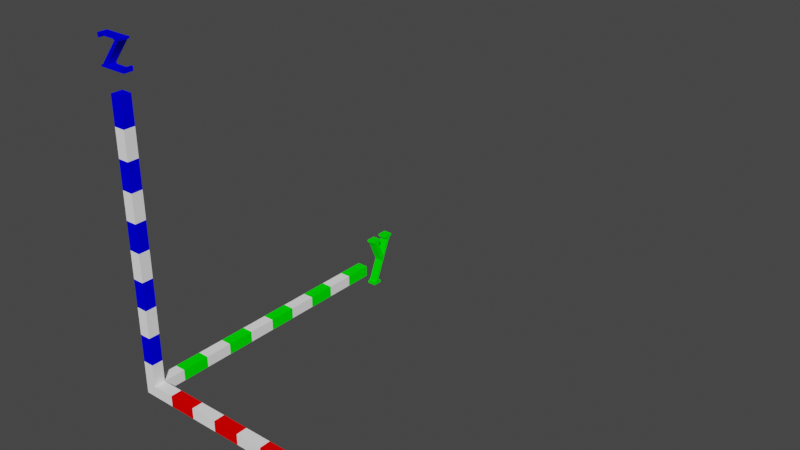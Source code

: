 # Source: axis-z-sup2.blend  (saved by Blender 2.81.16; exported with 4.5.12 LTS)
import bpy
from mathutils import Matrix  # noqa: F401  (used for matrix-valued properties, if any)

bpy.ops.wm.read_factory_settings(use_empty=True)
scene = bpy.context.scene
scene.name = 'Scene'

# ---- materials (node trees are filled in below, after node groups)
mat_default = bpy.data.materials.new('default')
mat_default.use_backface_culling = True
mat_default.use_transparent_shadow = False
mat_default.diffuse_color = (1.0, 0.0, 0.0, 1.0)
mat_default.specular_color = (0.0, 0.0, 0.0)
mat_default.roughness = 1.0
mat_default.specular_intensity = 1.0
mat_default_001 = bpy.data.materials.new('default.001')
mat_default_001.use_backface_culling = True
mat_default_001.use_transparent_shadow = False
mat_default_001.diffuse_color = (0.9882, 0.9882, 0.9882, 1.0)
mat_default_001.specular_color = (0.0, 0.0, 0.0)
mat_default_001.roughness = 1.0
mat_default_001.specular_intensity = 1.0
mat_default_002 = bpy.data.materials.new('default.002')
mat_default_002.use_backface_culling = True
mat_default_002.use_transparent_shadow = False
mat_default_002.diffuse_color = (0.0, 1.0, 0.0, 1.0)
mat_default_002.specular_color = (0.0, 0.0, 0.0)
mat_default_002.roughness = 1.0
mat_default_002.specular_intensity = 1.0
mat_default_003 = bpy.data.materials.new('default.003')
mat_default_003.use_backface_culling = True
mat_default_003.use_transparent_shadow = False
mat_default_003.diffuse_color = (0.0, 0.0, 1.0, 1.0)
mat_default_003.specular_color = (0.0, 0.0, 0.0)
mat_default_003.roughness = 1.0
mat_default_003.specular_intensity = 1.0

# ---- material node trees

# ---- world
world_world = bpy.data.worlds.new('World'); scene.world = world_world
world_world.use_nodes = True; world_world.node_tree.nodes.clear()
_N = world_world.node_tree.nodes; _L = world_world.node_tree.links
n0 = _N.new('ShaderNodeOutputWorld'); n0.name = 'World Output'; n0.location = (300, 300)
n1 = _N.new('ShaderNodeBackground'); n1.name = 'Background'; n1.location = (10, 300)
n1.inputs[0].default_value = (0.05088, 0.05088, 0.05088, 1.0)
_L.new(n1.outputs[0], n0.inputs[0])
n0.is_active_output = True
world_world.color = (0.05088, 0.05088, 0.05088)
world_world.use_sun_shadow = False
world_world.sun_shadow_jitter_overblur = 0.0

# ---- meshes
me_x = bpy.data.meshes.new('x')
me_x.from_pydata([(10.44, 0.164, 0.935), (10.44, -0.164, 0.935), (10.39, -0.164, 0.935), (10.39, 0.164, 0.935), (10.74, 0.164, 0.935), (10.74, -0.164, 0.935), (10.69, -0.164, 0.935), (10.69, 0.164, 0.935), (11.08, 0.164, 0.935), (11.08, -0.164, 0.935), (11.03, -0.164, 0.935), (11.03, 0.164, 0.935), (11.38, 0.164, 0.935), (11.38, -0.164, 0.935), (11.33, -0.164, 0.935), (11.33, 0.164, 0.935), (11.33, 0.164, 0.04921), (11.33, -0.164, 0.04921), (11.38, -0.164, 0.04921), (11.38, 0.164, 0.04921), (11.03, 0.164, 0.04921), (11.03, -0.164, 0.04921), (11.08, -0.164, 0.04921), (11.08, 0.164, 0.04921), (10.69, 0.164, 0.04921), (10.69, -0.164, 0.04921), (10.74, -0.164, 0.04921), (10.74, 0.164, 0.04921), (10.39, 0.164, 0.04921), (10.39, -0.164, 0.04921), (10.44, -0.164, 0.04921), (10.44, 0.164, 0.04921), (11.11, 0.164, 0.09843), (11.11, -0.164, 0.09843), (10.49, -0.164, 0.8858), (10.49, 0.164, 0.8858), (11.13, 0.164, 0.9104), (11.13, -0.164, 0.9104), (11.16, 0.164, 0.8612), (11.16, -0.164, 0.8612), (11.28, 0.164, 0.9104), (11.28, -0.164, 0.9104), (11.23, -0.164, 0.8612), (11.23, 0.164, 0.8612), (10.67, 0.164, 0.8858), (10.67, -0.164, 0.8858), (11.28, -0.164, 0.09843), (11.28, 0.164, 0.09843), (10.64, 0.164, 0.07382), (10.64, -0.164, 0.07382), (10.62, 0.164, 0.123), (10.62, -0.164, 0.123), (10.49, -0.164, 0.07382), (10.49, 0.164, 0.07382), (10.54, -0.164, 0.123), (10.54, 0.164, 0.123), (10.82, -0.164, 0.4618), (10.82, 0.164, 0.4618), (10.86, -0.164, 0.4158), (10.86, 0.164, 0.4158), (10.91, -0.164, 0.5684), (10.91, 0.164, 0.5684), (10.95, -0.164, 0.5225), (10.95, 0.164, 0.5225), (10.74, -0.164, 0.9843), (10.39, -0.164, 0.9843), (10.39, 0.164, 0.9843), (10.74, 0.164, 0.9843), (11.03, -0.164, 0.9843), (11.03, 0.164, 0.9843), (11.38, -0.164, 0.9843), (11.38, 0.164, 0.9843), (11.03, 0.164, 0.0), (11.03, -0.164, 0.0), (11.38, 0.164, 0.0), (11.38, -0.164, 0.0), (10.39, -0.164, 0.0), (10.74, -0.164, 0.0), (10.39, 0.164, 0.0), (10.74, 0.164, 0.0)], [], [(0, 1, 2, 3), (4, 5, 6, 7), (8, 9, 10, 11), (12, 13, 14, 15), (16, 17, 18, 19), (20, 21, 22, 23), (24, 25, 26, 27), (28, 29, 30, 31), (32, 33, 34, 35), (23, 22, 33, 32), (36, 37, 9, 8), (38, 39, 37, 36), (40, 41, 42, 43), (15, 14, 41, 40), (44, 45, 46, 47), (47, 46, 17, 16), (48, 49, 25, 24), (50, 51, 49, 48), (31, 30, 52, 53), (53, 52, 54, 55), (35, 34, 1, 0), (7, 6, 45, 44), (55, 54, 56, 57), (58, 51, 50, 59), (60, 39, 38, 61), (43, 42, 62, 63), (62, 42, 39, 60), (61, 38, 43, 63), (51, 58, 56, 54), (55, 57, 59, 50), (33, 46, 45, 34), (35, 44, 47, 32), (6, 1, 34), (64, 65, 2, 1), (3, 2, 65, 66), (6, 5, 64, 1), (45, 6, 34), (0, 3, 66, 67), (35, 0, 7), (35, 7, 44), (0, 67, 4, 7), (66, 65, 64, 67), (67, 64, 5, 4), (11, 10, 68, 69), (69, 68, 70, 71), (8, 11, 69, 15), (36, 8, 40), (8, 15, 40), (69, 71, 12, 15), (41, 9, 37), (14, 68, 10, 9), (71, 70, 13, 12), (14, 13, 70, 68), (41, 14, 9), (42, 41, 37), (42, 37, 39), (36, 40, 43), (38, 36, 43), (72, 73, 21, 20), (74, 75, 73, 72), (16, 72, 20, 23), (47, 23, 32), (47, 16, 23), (16, 19, 74, 72), (33, 22, 46), (22, 21, 73, 17), (19, 18, 75, 74), (73, 75, 18, 17), (22, 17, 46), (50, 48, 55), (48, 53, 55), (54, 49, 51), (54, 52, 49), (52, 30, 25), (30, 29, 76, 77), (78, 76, 29, 28), (30, 77, 26, 25), (52, 25, 49), (79, 78, 28, 31), (24, 31, 53), (48, 24, 53), (24, 27, 79, 31), (79, 77, 76, 78), (27, 26, 77, 79)])
me_x.polygons.foreach_set('use_smooth', [True] * 84)
_k = set([(0, 1), (0, 3), (0, 35), (1, 2), (1, 34), (2, 3), (2, 65), (3, 66), (4, 5), (4, 7), (4, 67), (5, 6), (5, 64), (6, 7), (6, 45), (7, 44), (8, 9), (8, 11), (8, 36), (9, 10), (9, 37), (10, 11), (10, 68), (11, 69), (12, 13), (12, 15), (12, 71), (13, 14), (13, 70), (14, 15), (14, 41), (15, 40), (16, 17), (16, 19), (16, 47), (17, 18), (17, 46), (18, 19), (18, 75), (19, 74), (20, 21), (20, 23), (20, 72), (21, 22), (21, 73), (22, 23), (22, 33), (23, 32), (24, 25), (24, 27), (24, 48), (25, 26), (25, 49), (26, 27), (26, 77), (27, 79), (28, 29), (28, 31), (28, 78), (29, 30), (29, 76), (30, 31), (30, 52), (31, 53), (32, 33), (32, 35), (33, 34), (34, 35), (36, 37), (36, 38), (37, 39), (38, 39), (38, 61), (39, 60), (40, 41), (40, 43), (41, 42), (42, 43), (42, 62), (43, 63), (44, 45), (44, 47), (45, 46), (46, 47), (48, 49), (48, 50), (49, 51), (50, 51), (50, 59), (51, 58), (52, 53), (52, 54), (53, 55), (54, 55), (54, 56), (55, 57), (64, 65), (64, 67), (65, 66), (66, 67), (68, 69), (68, 70), (69, 71), (70, 71), (72, 73), (72, 74), (73, 75), (74, 75), (76, 77), (76, 78), (77, 79), (78, 79)])
me_x.attributes.new('sharp_edge', 'BOOLEAN', 'EDGE').data.foreach_set('value', [ (min(e.vertices), max(e.vertices)) in _k for e in me_x.edges])
me_x.materials.append(mat_default)
me_x.use_remesh_fix_poles = True
me_x.use_remesh_preserve_attributes = False
me_x.use_mirror_vertex_groups = False
me_x.update()
me_x.normals_split_custom_set([tuple(v) for v in zip(*[iter([0.0, 0.0, -1.0, 0.0, 0.0, -1.0, 0.0, 0.0, -1.0, 0.0, 0.0, -1.0, 0.0, 0.0, -1.0, 0.0, 0.0, -1.0, 0.0, 0.0, -1.0, 0.0, 0.0, -1.0, 0.0, 0.0, -1.0, 0.0, 0.0, -1.0, 0.0, 0.0, -1.0, 0.0, 0.0, -1.0, 0.0, 0.0, -1.0, 0.0, 0.0, -1.0, 0.0, 0.0, -1.0, 0.0, 0.0, -1.0, 0.0, 0.0, 1.0, 0.0, 0.0, 1.0, 0.0, 0.0, 1.0, 0.0, 0.0, 1.0, 0.0, 0.0, 1.0, 0.0, 0.0, 1.0, 0.0, 0.0, 1.0, 0.0, 0.0, 1.0, 0.0, 0.0, 1.0, 0.0, 0.0, 1.0, 0.0, 0.0, 1.0, 0.0, 0.0, 1.0, 0.0, 0.0, 1.0, 0.0, 0.0, 1.0, 0.0, 0.0, 1.0, 0.0, 0.0, 1.0, -0.788, 0.0, -0.6157, -0.788, 0.0, -0.6157, -0.788, 0.0, -0.6157, -0.788, 0.0, -0.6157, -0.8945, 0.0, 0.4471, -0.8945, 0.0, 0.4471, -0.8945, 0.0, 0.4471, -0.8945, 0.0, 0.4471, -0.4473, 0.0, -0.8944, -0.4473, 0.0, -0.8944, -0.4473, 0.0, -0.8944, -0.4473, 0.0, -0.8944, -0.894, -4.602e-08, -0.448, -0.894, 5.974e-07, -0.448, -0.894, -4.191e-11, -0.448, -0.894, 0.0, -0.448, 0.7072, 0.0, -0.707, 0.7072, 0.0, -0.707, 0.7072, 0.0, -0.707, 0.7072, 0.0, -0.707, 0.4473, -3.681e-08, -0.8944, 0.4473, 3.664e-08, -0.8944, 0.4473, -3.353e-11, -0.8944, 0.4473, 0.0, -0.8944, 0.7881, 0.0, 0.6156, 0.7881, 0.0, 0.6156, 0.7881, 0.0, 0.6156, 0.7881, 0.0, 0.6156, 0.7067, 1.467e-11, 0.7075, 0.7067, 0.0, 0.7075, 0.7067, 1.611e-08, 0.7075, 0.7067, -1.603e-08, 0.7075, 0.4473, 0.0, 0.8944, 0.4473, 0.0, 0.8944, 0.4473, 0.0, 0.8944, 0.4473, 0.0, 0.8944, 0.8945, 0.0, 0.4471, 0.8945, 0.0, 0.4471, 0.8945, 0.0, 0.4471, 0.8945, 0.0, 0.4471, -0.4473, 0.0, 0.8944, -0.4473, 0.0, 0.8944, -0.4473, 0.0, 0.8944, -0.4473, 0.0, 0.8944, -0.7065, 0.0, 0.7077, -0.7065, 0.0, 0.7077, -0.7065, 0.0, 0.7077, -0.7065, 0.0, 0.7077, -0.7072, 0.0, -0.707, -0.7072, 0.0, -0.707, -0.7072, 0.0, -0.707, -0.7072, 0.0, -0.707, 0.8945, 0.0, -0.4471, 0.8945, 0.0, -0.4471, 0.8945, 0.0, -0.4471, 0.8945, 0.0, -0.4471, -0.7684, 0.0, 0.6399, -0.7684, 0.0, 0.6399, -0.7684, 0.0, 0.6399, -0.7684, 0.0, 0.6399, 0.7677, 0.0, -0.6408, 0.7677, 0.0, -0.6408, 0.7677, 0.0, -0.6408, 0.7677, 0.0, -0.6408, -0.7677, 0.0, 0.6408, -0.7677, 0.0, 0.6408, -0.7677, 0.0, 0.6408, -0.7677, 0.0, 0.6408, 0.7684, 0.0, -0.6399, 0.7684, 0.0, -0.6399, 0.7684, 0.0, -0.6399, 0.7684, 0.0, -0.6399, 0.0, -1.0, -1.592e-07, 0.0, -1.0, 2.203e-07, 0.0, -1.0, -2.052e-07, 0.0, -1.0, -1.592e-07, 0.0, 1.0, -1.592e-07, 0.0, 1.0, -8.39e-08, 0.0, 1.0, 1.069e-07, 0.0, 1.0, -1.592e-07, 0.0, -1.0, 2.052e-07, 0.0, -1.0, 1.592e-07, 0.0, -1.0, 1.592e-07, 0.0, -1.0, 7.993e-08, 0.0, 1.0, -1.069e-07, 0.0, 1.0, 1.592e-07, 0.0, 1.0, 1.592e-07, 0.0, 1.0, 8.39e-08, 0.0, -1.0, 7.188e-09, 0.0, -1.0, -2.947e-07, 0.0, -1.0, 7.188e-09, 0.0, -1.0, 1.033e-07, 0.0, 1.0, 8.241e-09, 0.0, 1.0, 5.235e-08, 0.0, 1.0, -3.732e-07, 0.0, 1.0, 1.571e-07, 0.0, -1.0, -3.702e-07, 0.0, -1.0, 8.208e-08, 0.0, -1.0, 1.033e-07, 0.0, -1.0, -4.487e-07, 0.0, -1.0, 9.614e-08, 0.0, -1.0, 9.614e-08, 0.0, -1.0, 8.208e-08, -1.0, 0.0, 0.0, -1.0, 0.0, 0.0, -1.0, 0.0, 0.0, -1.0, 0.0, 0.0, 0.0, -1.0, -3.702e-07, 0.0, -1.0, -5.127e-07, 0.0, -1.0, -4.487e-07, 0.0, -1.0, 8.208e-08, 0.0, -1.0, 7.188e-09, 0.0, -1.0, -3.702e-07, 0.0, -1.0, 1.033e-07, 0.0, 1.0, -1.616e-08, 0.0, 1.0, 0.0, 0.0, 1.0, 0.0, 0.0, 1.0, -3.441e-07, 0.0, 1.0, 8.241e-09, 0.0, 1.0, -1.616e-08, 0.0, 1.0, -2.62e-07, 0.0, 1.0, 8.241e-09, 0.0, 1.0, -2.62e-07, 0.0, 1.0, 5.235e-08, 0.0, 1.0, -1.616e-08, 0.0, 1.0, -3.441e-07, 0.0, 1.0, -3.845e-07, 0.0, 1.0, -2.62e-07, 0.0, 0.0, 1.0, 0.0, 0.0, 1.0, 0.0, 0.0, 1.0, 0.0, 0.0, 1.0, 1.0, 0.0, 0.0, 1.0, 0.0, 0.0, 1.0, 0.0, 0.0, 1.0, 0.0, 0.0, -1.0, 0.0, 0.0, -1.0, 0.0, 0.0, -1.0, 0.0, 0.0, -1.0, 0.0, 0.0, 0.0, 0.0, 1.0, 0.0, 0.0, 1.0, 0.0, 0.0, 1.0, 0.0, 0.0, 1.0, 0.0, 1.0, -4.149e-07, 0.0, 1.0, -5.127e-07, 0.0, 1.0, -4.487e-07, 0.0, 1.0, 1.744e-07, 0.0, 1.0, 3.142e-08, 0.0, 1.0, -4.149e-07, 0.0, 1.0, 7.385e-07, 0.0, 1.0, -4.149e-07, 0.0, 1.0, 1.744e-07, 0.0, 1.0, 7.385e-07, 0.0, 1.0, -4.487e-07, 0.0, 1.0, 9.614e-08, 0.0, 1.0, 9.614e-08, 0.0, 1.0, 1.744e-07, 0.0, -1.0, 1.005e-06, 0.0, -1.0, -3.409e-07, 0.0, -1.0, -3.436e-07, 0.0, -1.0, 1.404e-07, 0.0, -1.0, -3.441e-07, 0.0, -1.0, -3.845e-07, 0.0, -1.0, -3.409e-07, 1.0, 0.0, 0.0, 1.0, 0.0, 0.0, 1.0, 0.0, 0.0, 1.0, 0.0, 0.0, 0.0, -1.0, 1.404e-07, 0.0, -1.0, 0.0, 0.0, -1.0, 0.0, 0.0, -1.0, -3.441e-07, 0.0, -1.0, 1.005e-06, 0.0, -1.0, 1.404e-07, 0.0, -1.0, -3.409e-07, 0.0, -1.0, 2.203e-07, 0.0, -1.0, 1.005e-06, 0.0, -1.0, -3.436e-07, 0.0, -1.0, 2.203e-07, 0.0, -1.0, -3.436e-07, 0.0, -1.0, -2.052e-07, 0.0, 1.0, 3.142e-08, 0.0, 1.0, 7.385e-07, 0.0, 1.0, 1.069e-07, 0.0, 1.0, -8.39e-08, 0.0, 1.0, 3.142e-08, 0.0, 1.0, 1.069e-07, -1.0, 0.0, 0.0, -1.0, 0.0, 0.0, -1.0, 0.0, 0.0, -1.0, 0.0, 0.0, 0.0, 0.0, -1.0, 0.0, 0.0, -1.0, 0.0, 0.0, -1.0, 0.0, 0.0, -1.0, 0.0, 1.0, -1.068e-07, 0.0, 1.0, 3.441e-07, 0.0, 1.0, 3.845e-07, 0.0, 1.0, 3.157e-07, 0.0, 1.0, -3.732e-07, 0.0, 1.0, 3.157e-07, 0.0, 1.0, 1.571e-07, 0.0, 1.0, -3.732e-07, 0.0, 1.0, -1.068e-07, 0.0, 1.0, 3.157e-07, 0.0, 1.0, -1.068e-07, 0.0, 1.0, 0.0, 0.0, 1.0, 0.0, 0.0, 1.0, 3.441e-07, 0.0, -1.0, 7.188e-09, 0.0, -1.0, 3.525e-07, 0.0, -1.0, -2.947e-07, 0.0, -1.0, 3.525e-07, 0.0, -1.0, 5.127e-07, 0.0, -1.0, 4.487e-07, 0.0, -1.0, -1.435e-07, 1.0, 0.0, 0.0, 1.0, 0.0, 0.0, 1.0, 0.0, 0.0, 1.0, 0.0, 0.0, 0.0, -1.0, 4.487e-07, 0.0, -1.0, -9.614e-08, 0.0, -1.0, -9.614e-08, 0.0, -1.0, -1.435e-07, 0.0, -1.0, 3.525e-07, 0.0, -1.0, -1.435e-07, 0.0, -1.0, -2.947e-07, 0.0, 1.0, 8.39e-08, 0.0, 1.0, -3.14e-08, 0.0, 1.0, -1.069e-07, 0.0, 1.0, -3.14e-08, 0.0, 1.0, -2.849e-07, 0.0, 1.0, -1.069e-07, 0.0, -1.0, 7.993e-08, 0.0, -1.0, -3.19e-07, 0.0, -1.0, 2.052e-07, 0.0, -1.0, 7.993e-08, 0.0, -1.0, -1.84e-08, 0.0, -1.0, -3.19e-07, 0.0, -1.0, -1.84e-08, 0.0, -1.0, 1.761e-08, 0.0, -1.0, 2.868e-07, 0.0, -1.0, 1.761e-08, 0.0, -1.0, 0.0, 0.0, -1.0, 0.0, 0.0, -1.0, 3.441e-07, -1.0, 0.0, 0.0, -1.0, 0.0, 0.0, -1.0, 0.0, 0.0, -1.0, 0.0, 0.0, 0.0, -1.0, 1.761e-08, 0.0, -1.0, 3.441e-07, 0.0, -1.0, 3.845e-07, 0.0, -1.0, 2.868e-07, 0.0, -1.0, -1.84e-08, 0.0, -1.0, 2.868e-07, 0.0, -1.0, -3.19e-07, 0.0, 1.0, 4.487e-07, 0.0, 1.0, -9.614e-08, 0.0, 1.0, -9.614e-08, 0.0, 1.0, -9.546e-08, 0.0, 1.0, 4.361e-07, 0.0, 1.0, -9.546e-08, 0.0, 1.0, -2.849e-07, 0.0, 1.0, -3.14e-08, 0.0, 1.0, 4.361e-07, 0.0, 1.0, -2.849e-07, 0.0, 1.0, 4.361e-07, 0.0, 1.0, 5.127e-07, 0.0, 1.0, 4.487e-07, 0.0, 1.0, -9.546e-08, 0.0, 0.0, -1.0, 0.0, 0.0, -1.0, 0.0, 0.0, -1.0, 0.0, 0.0, -1.0, 1.0, 0.0, 0.0, 1.0, 0.0, 0.0, 1.0, 0.0, 0.0, 1.0, 0.0, 0.0])] * 3)])
me_o7 = bpy.data.meshes.new('o7')
me_o7.from_pydata([(-0.2, -0.1, -0.1), (0.2, -0.1, 0.1), (1.0, -0.1, 0.1), (1.0, -0.1, -0.1), (2.0, -0.1, 0.1), (2.0, -0.1, -0.1), (3.0, -0.1, -0.1), (3.0, -0.1, 0.1), (4.0, -0.1, 0.1), (4.0, -0.1, -0.1), (5.0, -0.1, 0.1), (5.0, -0.1, -0.1), (6.0, -0.1, 0.1), (6.0, -0.1, -0.1), (7.0, -0.1, 0.1), (7.0, -0.1, -0.1), (8.0, -0.1, 0.1), (8.0, -0.1, -0.1), (9.0, -0.1, 0.1), (9.0, -0.1, -0.1), (10.0, -0.1, 0.1), (10.0, -0.1, -0.1), (0.2, 0.3, -0.1), (0.2, 0.3, 0.1), (1.0, 0.3, 0.1), (1.0, 0.3, -0.1), (2.0, 0.3, 0.1), (2.0, 0.3, -0.1), (3.0, 0.3, -0.1), (3.0, 0.3, 0.1), (4.0, 0.3, 0.1), (4.0, 0.3, -0.1), (5.0, 0.3, 0.1), (5.0, 0.3, -0.1), (6.0, 0.3, 0.1), (6.0, 0.3, -0.1), (7.0, 0.3, 0.1), (7.0, 0.3, -0.1), (8.0, 0.3, 0.1), (8.0, 0.3, -0.1), (9.0, 0.3, 0.1), (9.0, 0.3, -0.1), (10.0, 0.3, 0.1), (10.0, 0.3, -0.1)], [], [(0, 1, 2, 3), (3, 2, 4, 5), (6, 7, 8, 9), (5, 4, 7, 6), (9, 8, 10, 11), (11, 10, 12, 13), (13, 12, 14, 15), (15, 14, 16, 17), (17, 16, 18, 19), (19, 18, 20, 21), (22, 23, 24, 25), (25, 24, 26, 27), (28, 29, 30, 31), (27, 26, 29, 28), (31, 30, 32, 33), (33, 32, 34, 35), (35, 34, 36, 37), (37, 36, 38, 39), (39, 38, 40, 41), (41, 40, 42, 43), (20, 42, 43, 21), (18, 40, 42, 20), (16, 38, 40, 18), (14, 36, 38, 16), (12, 34, 36, 14), (10, 32, 34, 12), (8, 30, 32, 10), (7, 29, 30, 8), (4, 26, 29, 7), (2, 24, 26, 4), (1, 23, 24, 2), (3, 25, 22, 0), (5, 27, 25, 3), (6, 28, 27, 5), (9, 31, 28, 6), (11, 33, 31, 9), (13, 35, 33, 11), (15, 37, 35, 13), (17, 39, 37, 15), (19, 41, 39, 17), (21, 43, 41, 19)])
me_o7.polygons.foreach_set('material_index', [0, 1, 1, 0, 0, 1, 0, 1, 0, 1, 0, 1, 1, 0, 0, 1, 0, 1, 0, 1, 1, 1, 0, 1, 0, 1, 0, 1, 0, 1, 0, 0, 1, 0, 1, 0, 1, 0, 1, 0, 1])
me_o7.materials.append(mat_default_001)
me_o7.materials.append(mat_default)
me_o7.use_remesh_fix_poles = True
me_o7.use_remesh_preserve_attributes = False
me_o7.use_mirror_vertex_groups = False
me_o7.update()
me_y = bpy.data.meshes.new('y')
me_y.from_pydata([(-0.164, 10.55, 0.9328), (0.164, 10.55, 0.9328), (0.164, 10.5, 0.9328), (-0.164, 10.5, 0.9328), (-0.164, 10.85, 0.9328), (0.164, 10.85, 0.9328), (0.164, 10.8, 0.9328), (-0.164, 10.8, 0.9328), (-0.164, 11.19, 0.9328), (0.164, 11.19, 0.9328), (0.164, 11.14, 0.9328), (-0.164, 11.14, 0.9328), (-0.164, 11.49, 0.9328), (0.164, 11.49, 0.9328), (0.164, 11.44, 0.9328), (-0.164, 11.44, 0.9328), (-0.164, 11.24, 0.8918), (0.164, 11.24, 0.8918), (-0.164, 11.26, 0.8098), (0.164, 11.26, 0.8098), (-0.164, 11.39, 0.8918), (0.164, 11.39, 0.8918), (0.164, 11.34, 0.8098), (-0.164, 11.34, 0.8098), (-0.164, 10.6, 0.8508), (0.164, 10.6, 0.8508), (0.164, 10.77, 0.8508), (-0.164, 10.77, 0.8508), (0.164, 10.65, -0.6609), (-0.164, 10.65, -0.6609), (0.164, 10.94, 0.02729), (-0.164, 10.94, 0.02729), (0.164, 10.72, -0.6609), (-0.164, 10.72, -0.6609), (0.164, 11.02, 0.2348), (-0.164, 11.02, 0.2348), (-0.164, 10.85, -0.7839), (0.164, 10.85, -0.7839), (0.164, 10.85, -0.8659), (-0.164, 10.85, -0.8659), (0.164, 10.5, -0.8659), (-0.164, 10.5, -0.8659), (-0.164, 10.8, -0.7839), (-0.164, 10.55, -0.7839), (-0.164, 10.75, -0.7429), (-0.164, 10.6, -0.7429), (-0.164, 10.5, -0.7839), (0.164, 10.6, -0.7429), (0.164, 10.8, -0.7839), (0.164, 10.75, -0.7429), (0.164, 10.55, -0.7839), (0.164, 10.5, -0.7839), (-0.164, 11.02, 0.2356), (0.164, 11.02, 0.2356), (0.164, 11.49, 1.015), (0.164, 11.14, 1.015), (-0.164, 11.49, 1.015), (-0.164, 11.14, 1.015), (-0.164, 10.85, 1.015), (0.164, 10.85, 1.015), (-0.164, 10.5, 1.015), (0.164, 10.5, 1.015)], [], [(0, 1, 2, 3), (4, 5, 6, 7), (8, 9, 10, 11), (12, 13, 14, 15), (16, 17, 9, 8), (18, 19, 17, 16), (20, 21, 22, 23), (15, 14, 21, 20), (24, 25, 1, 0), (7, 6, 26, 27), (28, 19, 18, 29), (30, 25, 24, 31), (23, 22, 32, 33), (27, 26, 34, 35), (36, 37, 38, 39), (39, 38, 40, 41), (42, 36, 39, 43), (44, 42, 45), (42, 43, 45), (39, 41, 46, 43), (47, 48, 49), (50, 38, 37, 48), (41, 40, 51, 46), (50, 51, 40, 38), (47, 50, 48), (28, 47, 49), (28, 49, 32), (44, 45, 29), (33, 44, 29), (43, 50, 47, 45), (45, 47, 28, 29), (33, 32, 49, 44), (44, 49, 48, 42), (46, 51, 50, 43), (42, 48, 37, 36), (24, 27, 52, 31), (53, 26, 25, 30), (29, 18, 23, 33), (32, 22, 19, 28), (18, 16, 23), (16, 20, 23), (22, 17, 19), (22, 21, 17), (21, 14, 9), (14, 13, 54, 55), (56, 54, 13, 12), (14, 55, 10, 9), (21, 9, 17), (57, 56, 12, 15), (8, 15, 20), (16, 8, 20), (8, 11, 57, 15), (57, 55, 54, 56), (11, 10, 55, 57), (58, 59, 5, 4), (60, 61, 59, 58), (0, 58, 4, 7), (24, 7, 27), (24, 0, 7), (0, 3, 60, 58), (26, 6, 25), (6, 5, 59, 1), (3, 2, 61, 60), (59, 61, 2, 1), (6, 1, 25)])
me_y.polygons.foreach_set('use_smooth', [True] * 65)
_k = set([(0, 1), (0, 3), (0, 24), (1, 2), (1, 25), (2, 3), (2, 61), (3, 60), (4, 5), (4, 7), (4, 58), (5, 6), (5, 59), (6, 7), (6, 26), (7, 27), (8, 9), (8, 11), (8, 16), (9, 10), (9, 17), (10, 11), (10, 55), (11, 57), (12, 13), (12, 15), (12, 56), (13, 14), (13, 54), (14, 15), (14, 21), (15, 20), (16, 17), (16, 18), (17, 19), (18, 19), (18, 29), (19, 28), (20, 21), (20, 23), (21, 22), (22, 23), (22, 32), (23, 33), (24, 25), (24, 31), (25, 26), (25, 30), (26, 27), (28, 29), (28, 47), (29, 45), (32, 33), (32, 49), (33, 44), (36, 37), (36, 39), (36, 42), (37, 38), (37, 48), (38, 39), (38, 40), (39, 41), (40, 41), (40, 51), (41, 46), (42, 44), (42, 48), (43, 45), (43, 46), (43, 50), (44, 49), (45, 47), (46, 51), (47, 50), (48, 49), (50, 51), (54, 55), (54, 56), (55, 57), (56, 57), (58, 59), (58, 60), (59, 61), (60, 61)])
me_y.attributes.new('sharp_edge', 'BOOLEAN', 'EDGE').data.foreach_set('value', [ (min(e.vertices), max(e.vertices)) in _k for e in me_y.edges])
me_y.materials.append(mat_default_002)
me_y.use_remesh_fix_poles = True
me_y.use_remesh_preserve_attributes = False
me_y.use_mirror_vertex_groups = False
me_y.update()
me_y.normals_split_custom_set([tuple(v) for v in zip(*[iter([0.0, 0.0, -1.0, 0.0, 0.0, -1.0, 0.0, 0.0, -1.0, 0.0, 0.0, -1.0, 0.0, 0.0, -1.0, 0.0, 0.0, -1.0, 0.0, 0.0, -1.0, 0.0, 0.0, -1.0, 0.0, 0.0, -1.0, 0.0, 0.0, -1.0, 0.0, 0.0, -1.0, 0.0, 0.0, -1.0, 0.0, 0.0, -1.0, 0.0, 0.0, -1.0, 0.0, 0.0, -1.0, 0.0, 0.0, -1.0, 0.0, -0.6403, -0.7681, 0.0, -0.6403, -0.7681, 0.0, -0.6403, -0.7681, 0.0, -0.6403, -0.7681, 0.0, -0.9578, -0.2873, 0.0, -0.9578, -0.2873, 0.0, -0.9578, -0.2873, 0.0, -0.9578, -0.2873, 0.0, 0.8576, -0.5144, 0.0, 0.8576, -0.5144, 0.0, 0.8576, -0.5144, 0.0, 0.8576, -0.5144, 0.0, 0.6395, -0.7688, 0.0, 0.6395, -0.7688, 0.0, 0.6395, -0.7688, 0.0, 0.6395, -0.7688, 0.0, -0.8575, -0.5144, 0.0, -0.8575, -0.5144, 0.0, -0.8575, -0.5144, 0.0, -0.8575, -0.5144, 0.0, 0.9578, -0.2873, 0.0, 0.9578, -0.2873, 0.0, 0.9578, -0.2873, 0.0, 0.9578, -0.2873, 0.0, -0.9222, 0.3868, 0.0, -0.9222, 0.3868, 0.0, -0.9222, 0.3868, 0.0, -0.9222, 0.3868, 0.0, -0.9258, -0.3781, 0.0, -0.9258, -0.3781, 0.0, -0.9258, -0.3781, 0.0, -0.9258, -0.3781, 0.0, 0.9222, -0.3868, 0.0, 0.9222, -0.3868, 0.0, 0.9222, -0.3868, 0.0, 0.9222, -0.3868, 0.0, 0.9261, 0.3774, 0.0, 0.9261, 0.3774, 0.0, 0.9261, 0.3774, 0.0, 0.9261, 0.3774, 0.0, 1.0, 0.0, 0.0, 1.0, 0.0, 0.0, 1.0, 0.0, 0.0, 1.0, 0.0, 0.0, 0.0, -1.0, 0.0, 0.0, -1.0, 0.0, 0.0, -1.0, 0.0, 0.0, -1.0, -1.0, 0.0, 0.0, -1.0, 0.0, 0.0, -1.0, 0.0, 0.0, -1.0, 0.0, 0.0, -1.0, 0.0, 0.0, -1.0, 0.0, 0.0, -1.0, 0.0, 0.0, -1.0, 0.0, 0.0, -1.0, 0.0, 0.0, -1.0, 0.0, 0.0, -1.0, 0.0, 0.0, -1.0, 0.0, 0.0, -1.0, 0.0, 0.0, -1.0, 0.0, 0.0, 1.0, 0.0, 0.0, 1.0, 0.0, 0.0, 1.0, 0.0, 0.0, 1.0, 0.0, 0.0, 1.0, 0.0, 0.0, 1.0, 0.0, 0.0, 1.0, 0.0, 0.0, 0.0, -1.0, 0.0, 0.0, -1.0, 0.0, 0.0, -1.0, 0.0, 0.0, -1.0, 0.0, 1.0, 0.0, 0.0, 1.0, 0.0, 0.0, 1.0, 0.0, 0.0, 1.0, 0.0, 0.0, 1.0, 0.0, 0.0, 1.0, 0.0, 0.0, 1.0, 0.0, 0.0, 1.0, 0.0, 0.0, 1.0, 0.0, 0.0, 1.0, 0.0, 0.0, 1.0, 0.0, 0.0, 1.0, 0.0, 0.0, 1.0, 0.0, 0.0, -1.0, 0.0, 0.0, -1.0, 0.0, 0.0, -1.0, 0.0, 0.0, -1.0, 0.0, 0.0, -1.0, 0.0, 0.0, -1.0, 0.0, 0.0, 0.0, -0.6403, 0.7681, 0.0, -0.6403, 0.7681, 0.0, -0.6403, 0.7681, 0.0, -0.6403, 0.7681, 0.0, -0.8576, 0.5144, 0.0, -0.8576, 0.5144, 0.0, -0.8576, 0.5144, 0.0, -0.8576, 0.5144, 0.0, 0.9578, 0.2873, 0.0, 0.9578, 0.2873, 0.0, 0.9578, 0.2873, 0.0, 0.9578, 0.2873, -2.095e-11, 0.6399, 0.7685, 0.0, 0.6399, 0.7685, -2.301e-08, 0.6399, 0.7685, 2.29e-08, 0.6399, 0.7685, 0.0, 0.0, 1.0, 0.0, 0.0, 1.0, 0.0, 0.0, 1.0, 0.0, 0.0, 1.0, 0.0, 0.0, 1.0, 0.0, 0.0, 1.0, 0.0, 0.0, 1.0, 0.0, 0.0, 1.0, -1.0, -2.161e-08, 0.0, -1.0, -3.084e-08, 0.0, -1.0, -6.016e-08, 0.0, -1.0, -6.016e-08, 0.0, 1.0, -1.203e-07, 0.0, 1.0, -1.203e-07, 0.0, 1.0, -1.203e-07, 0.0, 1.0, -1.203e-07, 0.0, -1.0, 0.0, 0.0, -1.0, 0.0, 0.0, -1.0, 0.0, 0.0, -1.0, 0.0, 0.0, 1.0, 0.0, 0.0, 1.0, 0.0, 0.0, 1.0, 0.0, 0.0, 1.0, 0.0, 0.0, -1.0, 0.0, 0.0, -1.0, 0.0, 0.0, -1.0, 0.0, 0.0, -1.0, 0.0, 0.0, -1.0, 0.0, 0.0, -1.0, 0.0, 0.0, 1.0, 0.0, 0.0, 1.0, 0.0, 0.0, 1.0, 0.0, 0.0, 1.0, 0.0, 0.0, 1.0, 0.0, 0.0, 1.0, 0.0, 0.0, 1.0, 0.0, 0.0, 1.0, 0.0, 0.0, 1.0, 0.0, 0.0, 1.0, 0.0, 0.0, 1.0, 0.0, 0.0, 1.0, 0.0, 0.0, 1.0, 0.0, 0.0, 0.0, 1.0, 0.0, 0.0, 1.0, 0.0, 0.0, 1.0, 0.0, 0.0, 1.0, 0.0, 1.0, 0.0, 0.0, 1.0, 0.0, 0.0, 1.0, 0.0, 0.0, 1.0, 0.0, 0.0, 1.0, 0.0, 0.0, 1.0, 0.0, 0.0, 1.0, 0.0, 0.0, -1.0, 0.0, 0.0, -1.0, 0.0, 0.0, -1.0, 0.0, 0.0, -1.0, 0.0, 0.0, -1.0, 0.0, 0.0, -1.0, 0.0, 0.0, -1.0, 0.0, 0.0, -1.0, 0.0, 0.0, -1.0, 0.0, 0.0, -1.0, 0.0, 0.0, -1.0, 0.0, 0.0, -1.0, 0.0, 0.0, -1.0, 0.0, 0.0, -1.0, 0.0, 0.0, 0.0, 0.0, 1.0, 0.0, 0.0, 1.0, 0.0, 0.0, 1.0, 0.0, 0.0, 1.0, 0.0, -1.0, 0.0, 0.0, -1.0, 0.0, 0.0, -1.0, 0.0, 0.0, -1.0, 0.0, 0.0, 1.0, 0.0, 0.0, 1.0, 0.0, 0.0, 1.0, 0.0, 0.0, 1.0, 0.0, 0.0, 0.0, 1.0, 0.0, 0.0, 1.0, 0.0, 0.0, 1.0, 0.0, 0.0, 1.0, -1.0, 0.0, 0.0, -1.0, 0.0, 0.0, -1.0, 0.0, 0.0, -1.0, 0.0, 0.0, -1.0, -2.161e-08, 0.0, -1.0, 0.0, 0.0, -1.0, -3.084e-08, 0.0, -1.0, -2.161e-08, 0.0, -1.0, 0.0, 0.0, -1.0, 0.0, 0.0, -1.0, 0.0, 0.0, -1.0, 0.0, 0.0, -1.0, 0.0, 0.0, -1.0, 0.0, 0.0, 1.0, 0.0, 0.0, 1.0, 0.0, 0.0, 1.0, 0.0, 0.0, 1.0, 0.0, 0.0, 1.0, 0.0, 0.0, 1.0, 0.0, 0.0, 1.0, 0.0, 0.0, 0.0, -1.0, 0.0, 0.0, -1.0, 0.0, 0.0, -1.0, 0.0, 0.0, -1.0, 0.0, 1.0, 0.0, 0.0, 1.0, 0.0, 0.0, 1.0, 0.0, 0.0, 1.0, 0.0, 0.0, 1.0, 0.0, 0.0, 1.0, 0.0, 0.0, 1.0, 0.0, 0.0])] * 3)])
me_o3 = bpy.data.meshes.new('o3')
me_o3.from_pydata([(-0.2, 0.2, 0.2), (-0.2, -0.2, -0.2), (-0.2, 1.0, -0.2), (-0.2, 1.0, 0.2), (-0.2, 2.0, -0.2), (-0.2, 2.0, 0.2), (-0.2, 3.0, 0.2), (-0.2, 3.0, -0.2), (-0.2, 4.0, -0.2), (-0.2, 4.0, 0.2), (-0.2, 5.0, -0.2), (-0.2, 5.0, 0.2), (-0.2, 6.0, -0.2), (-0.2, 6.0, 0.2), (-0.2, 7.0, -0.2), (-0.2, 7.0, 0.2), (-0.2, 8.0, -0.2), (-0.2, 8.0, 0.2), (-0.2, 9.0, -0.2), (-0.2, 9.0, 0.2), (-0.2, 10.0, -0.2), (-0.2, 10.0, 0.2), (0.2, -4.172e-07, 0.2), (0.2, 0.2, -0.2), (0.2, 1.0, -0.2), (0.2, 1.0, 0.2), (0.2, 2.0, -0.2), (0.2, 2.0, 0.2), (0.2, 3.0, 0.2), (0.2, 3.0, -0.2), (0.2, 4.0, -0.2), (0.2, 4.0, 0.2), (0.2, 5.0, -0.2), (0.2, 5.0, 0.2), (0.2, 6.0, -0.2), (0.2, 6.0, 0.2), (0.2, 7.0, -0.2), (0.2, 7.0, 0.2), (0.2, 8.0, -0.2), (0.2, 8.0, 0.2), (0.2, 9.0, -0.2), (0.2, 9.0, 0.2), (0.2, 10.0, -0.2), (0.2, 10.0, 0.2)], [], [(0, 1, 2, 3), (3, 2, 4, 5), (6, 7, 8, 9), (5, 4, 7, 6), (9, 8, 10, 11), (11, 10, 12, 13), (13, 12, 14, 15), (15, 14, 16, 17), (17, 16, 18, 19), (19, 18, 20, 21), (22, 23, 24, 25), (25, 24, 26, 27), (28, 29, 30, 31), (27, 26, 29, 28), (31, 30, 32, 33), (33, 32, 34, 35), (35, 34, 36, 37), (37, 36, 38, 39), (39, 38, 40, 41), (41, 40, 42, 43), (21, 43, 41, 19), (19, 41, 39, 17), (17, 39, 37, 15), (15, 37, 35, 13), (13, 35, 33, 11), (11, 33, 31, 9), (9, 31, 28, 6), (6, 28, 27, 5), (5, 27, 25, 3), (3, 25, 22, 0), (18, 40, 42, 20), (16, 38, 40, 18), (14, 36, 38, 16), (12, 34, 36, 14), (10, 32, 34, 12), (8, 30, 32, 10), (7, 29, 30, 8), (4, 26, 29, 7), (2, 24, 26, 4), (1, 23, 24, 2), (20, 42, 43, 21)])
me_o3.polygons.foreach_set('material_index', [0, 1, 1, 0, 0, 1, 0, 1, 0, 1, 0, 1, 1, 0, 0, 1, 0, 1, 0, 1, 1, 0, 1, 0, 1, 0, 1, 0, 1, 0, 1, 0, 1, 0, 1, 0, 1, 0, 1, 0, 1])
me_o3.materials.append(mat_default_001)
me_o3.materials.append(mat_default_002)
me_o3.use_remesh_fix_poles = True
me_o3.use_remesh_preserve_attributes = False
me_o3.use_mirror_vertex_groups = False
me_o3.update()
me_z = bpy.data.meshes.new('z')
me_z.from_pydata([(0.003146, 0.0, 10.86), (0.003146, -0.3281, 10.86), (0.5937, -0.3281, 10.86), (0.5937, 0.0, 10.86), (0.6429, 0.0, 10.91), (0.6429, -0.3281, 10.91), (0.6429, -0.3281, 10.96), (0.6429, 0.0, 10.96), (-0.1937, 0.0, 10.91), (-0.1937, -0.3281, 10.91), (0.4461, -0.3281, 11.7), (0.4461, 0.0, 11.7), (-0.2429, 0.0, 10.86), (-0.2429, -0.3281, 10.86), (-0.2921, 0.0, 10.86), (-0.2921, -0.3281, 10.86), (-0.04607, 0.0, 10.91), (-0.04607, -0.3281, 10.91), (0.3968, -0.3281, 11.74), (0.3968, 0.0, 11.74), (-0.1937, -0.3281, 11.74), (-0.1937, 0.0, 11.74), (-0.2429, -0.3281, 11.7), (-0.2429, 0.0, 11.7), (-0.2429, -0.3281, 11.65), (-0.2429, 0.0, 11.65), (0.6921, 0.0, 11.74), (0.6921, -0.3281, 11.74), (0.6429, -0.3281, 11.74), (0.6429, 0.0, 11.74), (0.5937, -0.3281, 11.7), (0.5937, 0.0, 11.7), (0.4461, -0.3281, 11.79), (0.6921, -0.3281, 11.79), (0.6921, 0.0, 11.79), (-0.2921, -0.3281, 11.79), (-0.2921, -0.3281, 11.65), (0.4461, 0.0, 11.79), (-0.2921, 0.0, 11.79), (-0.2921, 0.0, 11.65), (0.6921, -0.3281, 10.96), (0.6921, 0.0, 10.96), (-0.04607, 0.0, 10.81), (-0.04607, -0.3281, 10.81), (-0.2921, -0.3281, 10.81), (-0.2921, 0.0, 10.81), (0.6921, 0.0, 10.81), (0.6921, -0.3281, 10.81)], [], [(0, 1, 2, 3), (4, 5, 6, 7), (3, 2, 5, 4), (8, 9, 10, 11), (12, 13, 9, 8), (14, 15, 13, 12), (16, 17, 1, 0), (11, 10, 18, 19), (19, 18, 20, 21), (21, 20, 22, 23), (23, 22, 24, 25), (26, 27, 28, 29), (29, 28, 30, 31), (31, 30, 17, 16), (30, 28, 32, 10), (28, 27, 33, 32), (34, 33, 27, 26), (35, 36, 24, 22), (35, 22, 20), (32, 35, 20, 18), (32, 18, 10), (37, 34, 26, 29), (11, 37, 29, 31), (11, 19, 37), (19, 21, 38, 37), (23, 25, 39, 38), (21, 23, 38), (39, 36, 35, 38), (38, 35, 32, 37), (37, 32, 33, 34), (25, 24, 36, 39), (7, 6, 40, 41), (42, 43, 44, 45), (46, 47, 43, 42), (41, 40, 47, 46), (3, 4, 46), (4, 7, 41, 46), (0, 3, 46, 42), (16, 0, 42), (16, 42, 12, 8), (42, 45, 14, 12), (31, 16, 8, 11), (43, 1, 17), (43, 47, 2, 1), (47, 5, 2), (47, 40, 6, 5), (45, 44, 15, 14), (13, 15, 44, 43), (9, 13, 43, 17), (10, 9, 17, 30)])
me_z.polygons.foreach_set('use_smooth', [True] * 50)
_k = set([(0, 1), (0, 3), (0, 16), (1, 2), (1, 17), (2, 3), (2, 5), (3, 4), (4, 5), (4, 7), (5, 6), (6, 7), (6, 40), (7, 41), (8, 9), (8, 11), (8, 12), (9, 10), (9, 13), (10, 11), (10, 18), (11, 19), (12, 13), (12, 14), (13, 15), (14, 15), (14, 45), (15, 44), (16, 17), (16, 31), (17, 30), (18, 19), (18, 20), (19, 21), (20, 21), (20, 22), (21, 23), (22, 23), (22, 24), (23, 25), (24, 25), (24, 36), (25, 39), (26, 27), (26, 29), (26, 34), (27, 28), (27, 33), (28, 29), (28, 30), (29, 31), (30, 31), (32, 33), (32, 35), (33, 34), (34, 37), (35, 36), (35, 38), (36, 39), (37, 38), (38, 39), (40, 41), (40, 47), (41, 46), (42, 45), (42, 46), (43, 44), (43, 47), (44, 45), (46, 47)])
me_z.attributes.new('sharp_edge', 'BOOLEAN', 'EDGE').data.foreach_set('value', [ (min(e.vertices), max(e.vertices)) in _k for e in me_z.edges])
me_z.materials.append(mat_default_003)
me_z.use_remesh_fix_poles = True
me_z.use_remesh_preserve_attributes = False
me_z.use_mirror_vertex_groups = False
me_z.update()
me_z.normals_split_custom_set([tuple(v) for v in zip(*[iter([0.0, 0.0, 1.0, 0.0, 0.0, 1.0, 0.0, 0.0, 1.0, 0.0, 0.0, 1.0, -1.0, 0.0, 0.0, -1.0, 0.0, 0.0, -1.0, 0.0, 0.0, -1.0, 0.0, 0.0, -0.707, 0.0, 0.7072, -0.707, 0.0, 0.7072, -0.707, 0.0, 0.7072, -0.707, 0.0, 0.7072, -0.7761, 0.0, 0.6306, -0.7761, 0.0, 0.6306, -0.7761, 0.0, 0.6306, -0.7761, 0.0, 0.6306, -0.707, 0.0, 0.7072, -0.707, 0.0, 0.7072, -0.707, 0.0, 0.7072, -0.707, 0.0, 0.7072, 0.0, 0.0, 1.0, 0.0, 0.0, 1.0, 0.0, 0.0, 1.0, 0.0, 0.0, 1.0, 0.707, 0.0, 0.7072, 0.707, 0.0, 0.7072, 0.707, 0.0, 0.7072, 0.707, 0.0, 0.7072, -0.707, 0.0, -0.7072, -0.707, 0.0, -0.7072, -0.707, 0.0, -0.7072, -0.707, 0.0, -0.7072, 0.0, 0.0, -1.0, 0.0, 0.0, -1.0, 0.0, 0.0, -1.0, 0.0, 0.0, -1.0, 0.707, 0.0, -0.7072, 0.707, 0.0, -0.7072, 0.707, 0.0, -0.7072, 0.707, 0.0, -0.7072, 1.0, 0.0, 0.0, 1.0, 0.0, 0.0, 1.0, 0.0, 0.0, 1.0, 0.0, 0.0, 0.0, 0.0, -1.0, 0.0, 0.0, -1.0, 0.0, 0.0, -1.0, 0.0, 0.0, -1.0, 0.707, 0.0, -0.7072, 0.707, 0.0, -0.7072, 0.707, 0.0, -0.7072, 0.707, 0.0, -0.7072, 0.7761, 0.0, -0.6306, 0.7761, 0.0, -0.6306, 0.7761, 0.0, -0.6306, 0.7761, 0.0, -0.6306, 0.0, -1.0, 3.712e-07, 0.0, -1.0, 1.468e-07, 0.0, -1.0, 2.361e-07, 0.0, -1.0, 1.28e-07, 0.0, -1.0, 1.468e-07, 0.0, -1.0, 0.0, 0.0, -1.0, 0.0, 0.0, -1.0, 2.361e-07, 1.0, 0.0, 0.0, 1.0, 0.0, 0.0, 1.0, 0.0, 0.0, 1.0, 0.0, 0.0, 0.0, -1.0, 0.0, 0.0, -1.0, 0.0, 0.0, -1.0, 0.0, 0.0, -1.0, 0.0, 0.0, -1.0, 0.0, 0.0, -1.0, 0.0, 0.0, -1.0, 0.0, 0.0, -1.0, 2.361e-07, 0.0, -1.0, 0.0, 0.0, -1.0, 0.0, 0.0, -1.0, 0.0, 0.0, -1.0, 2.361e-07, 0.0, -1.0, 0.0, 0.0, -1.0, 1.28e-07, 0.0, 1.0, 0.0, 0.0, 1.0, 0.0, 0.0, 1.0, 0.0, 0.0, 1.0, 0.0, 0.0, 1.0, 0.0, 0.0, 1.0, 0.0, 0.0, 1.0, 0.0, 0.0, 1.0, 0.0, 0.0, 1.0, 0.0, 0.0, 1.0, 0.0, 0.0, 1.0, 0.0, 0.0, 1.0, 0.0, 0.0, 1.0, 0.0, 0.0, 1.0, 0.0, 0.0, 1.0, 0.0, 0.0, 1.0, 0.0, 0.0, 1.0, 0.0, 0.0, 1.0, 0.0, 0.0, 1.0, 0.0, 0.0, 1.0, 0.0, 0.0, 1.0, 0.0, 0.0, 1.0, 0.0, -1.0, 0.0, 0.0, -1.0, 0.0, 0.0, -1.0, 0.0, 0.0, -1.0, 0.0, 0.0, 0.0, 0.0, 1.0, 0.0, 0.0, 1.0, 0.0, 0.0, 1.0, 0.0, 0.0, 1.0, 0.0, 0.0, 1.0, 0.0, 0.0, 1.0, 0.0, 0.0, 1.0, 0.0, 0.0, 1.0, 0.0, 0.0, -1.0, 0.0, 0.0, -1.0, 0.0, 0.0, -1.0, 0.0, 0.0, -1.0, 0.0, 0.0, 1.0, 0.0, 0.0, 1.0, 0.0, 0.0, 1.0, 0.0, 0.0, 1.0, 0.0, 0.0, -1.0, 0.0, 0.0, -1.0, 0.0, 0.0, -1.0, 0.0, 0.0, -1.0, 0.0, 0.0, -1.0, 0.0, 0.0, -1.0, 0.0, 0.0, -1.0, 0.0, 0.0, -1.0, 1.0, 0.0, 0.0, 1.0, 0.0, 0.0, 1.0, 0.0, 0.0, 1.0, 0.0, 0.0, 0.0, 1.0, 0.0, 0.0, 1.0, 0.0, 0.0, 1.0, 0.0, 0.0, 1.0, 0.0, 0.0, 1.0, 0.0, 0.0, 1.0, 0.0, 0.0, 1.0, 0.0, 0.0, 1.0, 0.0, 0.0, 1.0, 0.0, 0.0, 1.0, 0.0, 0.0, 1.0, 0.0, 0.0, 1.0, 0.0, 0.0, 1.0, 0.0, 0.0, 1.0, 0.0, 0.0, 1.0, 0.0, 0.0, 1.0, 0.0, 0.0, 1.0, 0.0, 0.0, 1.0, 0.0, 0.0, 1.0, 0.0, 0.0, 1.0, 0.0, 0.0, 1.0, 0.0, 0.0, 1.0, 0.0, 0.0, 1.0, 0.0, 0.0, 1.0, 0.0, 0.0, 1.0, 0.0, 0.0, 1.0, 0.0, 0.0, -1.0, 1.14e-07, 0.0, -1.0, 2.735e-07, 0.0, -1.0, -6.265e-08, 0.0, -1.0, 1.14e-07, 0.0, -1.0, 1.345e-07, 0.0, -1.0, 3.109e-07, 0.0, -1.0, 2.735e-07, 0.0, -1.0, 1.345e-07, 0.0, -1.0, 0.0, 0.0, -1.0, 3.109e-07, 0.0, -1.0, 1.345e-07, 0.0, -1.0, 0.0, 0.0, -1.0, 0.0, 0.0, -1.0, 0.0, -1.0, 0.0, 0.0, -1.0, 0.0, 0.0, -1.0, 0.0, 0.0, -1.0, 0.0, 0.0, 0.0, -1.0, 0.0, 0.0, -1.0, 0.0, 0.0, -1.0, 0.0, 0.0, -1.0, 1.14e-07, 0.0, -1.0, -3.51e-08, 0.0, -1.0, 0.0, 0.0, -1.0, 1.14e-07, 0.0, -1.0, -6.265e-08, 0.0, -1.0, 1.28e-07, 0.0, -1.0, -3.51e-08, 0.0, -1.0, -6.265e-08, 0.0, -1.0, 3.712e-07])] * 3)])
me_o11 = bpy.data.meshes.new('o11')
me_o11.from_pydata([(0.2, 0.2, 0.2), (-0.2, 0.2, 0.2), (-0.2, 0.2, 1.0), (0.2, 0.2, 1.0), (-0.2, 0.2, 2.0), (0.2, 0.2, 2.0), (0.2, 0.2, 3.0), (-0.2, 0.2, 3.0), (-0.2, 0.2, 4.0), (0.2, 0.2, 4.0), (-0.2, 0.2, 5.0), (0.2, 0.2, 5.0), (-0.2, 0.2, 6.0), (0.2, 0.2, 6.0), (-0.2, 0.2, 7.0), (0.2, 0.2, 7.0), (-0.2, 0.2, 8.0), (0.2, 0.2, 8.0), (-0.2, 0.2, 9.0), (0.2, 0.2, 9.0), (-0.2, 0.2, 10.0), (0.2, 0.2, 10.0), (0.2, -0.2, 0.2), (-0.2, -0.2, -0.2), (-0.2, -0.2, 1.0), (0.2, -0.2, 1.0), (-0.2, -0.2, 2.0), (0.2, -0.2, 2.0), (0.2, -0.2, 3.0), (-0.2, -0.2, 3.0), (-0.2, -0.2, 4.0), (0.2, -0.2, 4.0), (-0.2, -0.2, 5.0), (0.2, -0.2, 5.0), (-0.2, -0.2, 6.0), (0.2, -0.2, 6.0), (-0.2, -0.2, 7.0), (0.2, -0.2, 7.0), (-0.2, -0.2, 8.0), (0.2, -0.2, 8.0), (-0.2, -0.2, 9.0), (0.2, -0.2, 9.0), (-0.2, -0.2, 10.0), (0.2, -0.2, 10.0)], [], [(0, 1, 2, 3), (3, 2, 4, 5), (6, 7, 8, 9), (5, 4, 7, 6), (9, 8, 10, 11), (11, 10, 12, 13), (13, 12, 14, 15), (15, 14, 16, 17), (17, 16, 18, 19), (19, 18, 20, 21), (22, 23, 24, 25), (25, 24, 26, 27), (28, 29, 30, 31), (27, 26, 29, 28), (31, 30, 32, 33), (33, 32, 34, 35), (35, 34, 36, 37), (37, 36, 38, 39), (39, 38, 40, 41), (41, 40, 42, 43), (18, 40, 42, 20), (16, 38, 40, 18), (14, 36, 38, 16), (12, 34, 36, 14), (10, 32, 34, 12), (8, 30, 32, 10), (7, 29, 30, 8), (4, 26, 29, 7), (2, 24, 26, 4), (1, 23, 24, 2), (3, 25, 22, 0), (6, 28, 27, 5), (5, 27, 25, 3), (9, 31, 28, 6), (11, 33, 31, 9), (13, 35, 33, 11), (15, 37, 35, 13), (17, 39, 37, 15), (19, 41, 39, 17), (21, 43, 41, 19), (20, 42, 43, 21)])
me_o11.polygons.foreach_set('material_index', [0, 1, 1, 0, 0, 1, 0, 1, 0, 1, 0, 1, 1, 0, 0, 1, 0, 1, 0, 1, 1, 0, 1, 0, 1, 0, 1, 0, 1, 0, 0, 0, 1, 1, 0, 1, 0, 1, 0, 1, 1])
me_o11.materials.append(mat_default_001)
me_o11.materials.append(mat_default_003)
me_o11.use_remesh_fix_poles = True
me_o11.use_remesh_preserve_attributes = False
me_o11.use_mirror_vertex_groups = False
me_o11.update()

# ---- objects
ob_axis = bpy.data.objects.new('axis', None)
ob_x_axis = bpy.data.objects.new('x-axis', None)
ob_x = bpy.data.objects.new('x', me_x)
ob_o7 = bpy.data.objects.new('o7', me_o7)
ob_y_axis = bpy.data.objects.new('y-axis', None)
ob_y = bpy.data.objects.new('y', me_y)
ob_o3 = bpy.data.objects.new('o3', me_o3)
ob_z_axis = bpy.data.objects.new('z-axis', None)
ob_z = bpy.data.objects.new('z', me_z)
ob_o11 = bpy.data.objects.new('o11', me_o11)

# ---- transforms, parenting, visibility, modifiers, constraints
ob_axis.location = (0.0, 0.0, 0.0)
ob_axis.lineart.crease_threshold = 0.0
ob_x_axis.parent = ob_axis
ob_x_axis.location = (0.0, 0.0, 0.0)
ob_x_axis.lineart.crease_threshold = 0.0
ob_x.parent = ob_x_axis
ob_x.location = (0.0, 0.0, 0.0)
ob_x.lineart.crease_threshold = 0.0
ob_o7.parent = ob_x_axis
ob_o7.location = (0.0, -0.1, 0.0)
ob_o7.scale = (1.0, 1.0, 2.0)
ob_o7.lineart.crease_threshold = 0.0
ob_y_axis.parent = ob_axis
ob_y_axis.location = (0.0, 0.0, 0.0)
ob_y_axis.lineart.crease_threshold = 0.0
ob_y.parent = ob_y_axis
ob_y.location = (0.0, 0.0, 0.0)
ob_y.lineart.crease_threshold = 0.0
ob_o3.parent = ob_y_axis
ob_o3.location = (0.0, 0.0, 0.0)
ob_o3.lineart.crease_threshold = 0.0
ob_z_axis.parent = ob_axis
ob_z_axis.location = (0.0, 0.0, 0.0)
ob_z_axis.lineart.crease_threshold = 0.0
ob_z.parent = ob_z_axis
ob_z.location = (0.0, 0.0, 0.0)
ob_z.lineart.crease_threshold = 0.0
ob_o11.parent = ob_z_axis
ob_o11.location = (0.0, 0.0, 0.0)
ob_o11.lineart.crease_threshold = 0.0

# ---- collection membership
scene.collection.objects.link(ob_axis)
scene.collection.objects.link(ob_x_axis)
scene.collection.objects.link(ob_x)
scene.collection.objects.link(ob_o7)
scene.collection.objects.link(ob_y_axis)
scene.collection.objects.link(ob_y)
scene.collection.objects.link(ob_o3)
scene.collection.objects.link(ob_z_axis)
scene.collection.objects.link(ob_z)
scene.collection.objects.link(ob_o11)

# ---- scene / render settings (as saved in the file)
scene.frame_start = 1; scene.frame_end = 250; scene.frame_set(1)
scene.render.engine = 'BLENDER_EEVEE_NEXT'
scene.cycles.use_denoising = False
scene.cycles.samples = 128
scene.cycles.sampling_pattern = 'TABULATED_SOBOL'
scene.cycles.use_adaptive_sampling = False
scene.cycles.use_light_tree = False
scene.view_settings.view_transform = 'Filmic'
bpy.context.view_layer.update()

# ---- added for rendering (the .blend has no active camera and no usable light): camera, sun
cam_auto = bpy.data.cameras.new('AutoCamera')
cam_auto.lens = 50.0
cam_auto.sensor_width = 36.0
cam_auto.clip_end = 1000.0
ob_auto_camera = bpy.data.objects.new('AutoCamera', cam_auto)
scene.collection.objects.link(ob_auto_camera)
ob_auto_camera.location = (24.864, -17.6057, 20.9207)
ob_auto_camera.rotation_euler = (1.09748, -7.21219e-08, 0.694738)
scene.camera = ob_auto_camera
light_auto_sun = bpy.data.lights.new('AutoSun', 'SUN')
light_auto_sun.energy = 3.0
light_auto_sun.angle = 0.0523599
ob_auto_sun = bpy.data.objects.new('AutoSun', light_auto_sun)
scene.collection.objects.link(ob_auto_sun)
ob_auto_sun.rotation_euler = (0.872665, 0.174533, 0.523599)
bpy.context.view_layer.update()
